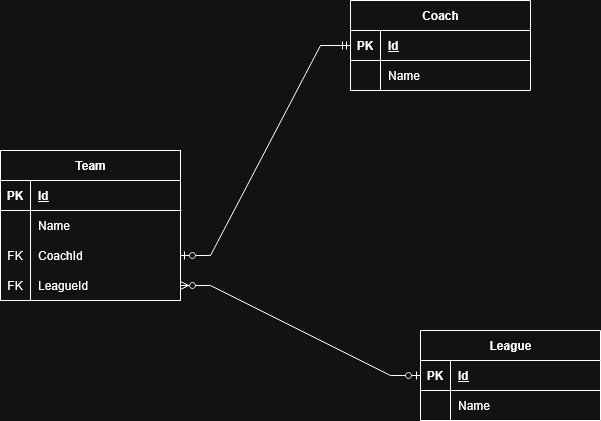

The diagram above was exported from draw.io. Its source (the exported page's mxGraphModel, read from the mxfile embedded in the PNG):
<mxGraphModel dx="1375" dy="787" grid="1" gridSize="10" guides="1" tooltips="1" connect="1" arrows="1" fold="1" page="1" pageScale="1" pageWidth="850" pageHeight="1100" math="0" shadow="0">
  <root>
    <mxCell id="0" />
    <mxCell id="1" parent="0" />
    <mxCell id="4uf3djpgc6oYdVdHb2j5-1" value="Team" style="shape=table;startSize=30;container=1;collapsible=1;childLayout=tableLayout;fixedRows=1;rowLines=0;fontStyle=1;align=center;resizeLast=1;html=1;" parent="1" vertex="1">
      <mxGeometry x="100" y="210" width="180" height="150" as="geometry" />
    </mxCell>
    <mxCell id="4uf3djpgc6oYdVdHb2j5-2" value="" style="shape=tableRow;horizontal=0;startSize=0;swimlaneHead=0;swimlaneBody=0;fillColor=none;collapsible=0;dropTarget=0;points=[[0,0.5],[1,0.5]];portConstraint=eastwest;top=0;left=0;right=0;bottom=1;" parent="4uf3djpgc6oYdVdHb2j5-1" vertex="1">
      <mxGeometry y="30" width="180" height="30" as="geometry" />
    </mxCell>
    <mxCell id="4uf3djpgc6oYdVdHb2j5-3" value="PK" style="shape=partialRectangle;connectable=0;fillColor=none;top=0;left=0;bottom=0;right=0;fontStyle=1;overflow=hidden;whiteSpace=wrap;html=1;" parent="4uf3djpgc6oYdVdHb2j5-2" vertex="1">
      <mxGeometry width="30" height="30" as="geometry">
        <mxRectangle width="30" height="30" as="alternateBounds" />
      </mxGeometry>
    </mxCell>
    <mxCell id="4uf3djpgc6oYdVdHb2j5-4" value="Id" style="shape=partialRectangle;connectable=0;fillColor=none;top=0;left=0;bottom=0;right=0;align=left;spacingLeft=6;fontStyle=5;overflow=hidden;whiteSpace=wrap;html=1;" parent="4uf3djpgc6oYdVdHb2j5-2" vertex="1">
      <mxGeometry x="30" width="150" height="30" as="geometry">
        <mxRectangle width="150" height="30" as="alternateBounds" />
      </mxGeometry>
    </mxCell>
    <mxCell id="4uf3djpgc6oYdVdHb2j5-8" value="" style="shape=tableRow;horizontal=0;startSize=0;swimlaneHead=0;swimlaneBody=0;fillColor=none;collapsible=0;dropTarget=0;points=[[0,0.5],[1,0.5]];portConstraint=eastwest;top=0;left=0;right=0;bottom=0;" parent="4uf3djpgc6oYdVdHb2j5-1" vertex="1">
      <mxGeometry y="60" width="180" height="30" as="geometry" />
    </mxCell>
    <mxCell id="4uf3djpgc6oYdVdHb2j5-9" value="" style="shape=partialRectangle;connectable=0;fillColor=none;top=0;left=0;bottom=0;right=0;editable=1;overflow=hidden;whiteSpace=wrap;html=1;" parent="4uf3djpgc6oYdVdHb2j5-8" vertex="1">
      <mxGeometry width="30" height="30" as="geometry">
        <mxRectangle width="30" height="30" as="alternateBounds" />
      </mxGeometry>
    </mxCell>
    <mxCell id="4uf3djpgc6oYdVdHb2j5-10" value="Name" style="shape=partialRectangle;connectable=0;fillColor=none;top=0;left=0;bottom=0;right=0;align=left;spacingLeft=6;overflow=hidden;whiteSpace=wrap;html=1;" parent="4uf3djpgc6oYdVdHb2j5-8" vertex="1">
      <mxGeometry x="30" width="150" height="30" as="geometry">
        <mxRectangle width="150" height="30" as="alternateBounds" />
      </mxGeometry>
    </mxCell>
    <mxCell id="4uf3djpgc6oYdVdHb2j5-28" value="" style="shape=tableRow;horizontal=0;startSize=0;swimlaneHead=0;swimlaneBody=0;fillColor=none;collapsible=0;dropTarget=0;points=[[0,0.5],[1,0.5]];portConstraint=eastwest;top=0;left=0;right=0;bottom=0;" parent="4uf3djpgc6oYdVdHb2j5-1" vertex="1">
      <mxGeometry y="90" width="180" height="30" as="geometry" />
    </mxCell>
    <mxCell id="4uf3djpgc6oYdVdHb2j5-29" value="FK" style="shape=partialRectangle;connectable=0;fillColor=none;top=0;left=0;bottom=0;right=0;fontStyle=0;overflow=hidden;whiteSpace=wrap;html=1;" parent="4uf3djpgc6oYdVdHb2j5-28" vertex="1">
      <mxGeometry width="30" height="30" as="geometry">
        <mxRectangle width="30" height="30" as="alternateBounds" />
      </mxGeometry>
    </mxCell>
    <mxCell id="4uf3djpgc6oYdVdHb2j5-30" value="CoachId" style="shape=partialRectangle;connectable=0;fillColor=none;top=0;left=0;bottom=0;right=0;align=left;spacingLeft=6;fontStyle=0;overflow=hidden;whiteSpace=wrap;html=1;" parent="4uf3djpgc6oYdVdHb2j5-28" vertex="1">
      <mxGeometry x="30" width="150" height="30" as="geometry">
        <mxRectangle width="150" height="30" as="alternateBounds" />
      </mxGeometry>
    </mxCell>
    <mxCell id="4uf3djpgc6oYdVdHb2j5-11" value="" style="shape=tableRow;horizontal=0;startSize=0;swimlaneHead=0;swimlaneBody=0;fillColor=none;collapsible=0;dropTarget=0;points=[[0,0.5],[1,0.5]];portConstraint=eastwest;top=0;left=0;right=0;bottom=0;" parent="4uf3djpgc6oYdVdHb2j5-1" vertex="1">
      <mxGeometry y="120" width="180" height="30" as="geometry" />
    </mxCell>
    <mxCell id="4uf3djpgc6oYdVdHb2j5-12" value="FK" style="shape=partialRectangle;connectable=0;fillColor=none;top=0;left=0;bottom=0;right=0;editable=1;overflow=hidden;whiteSpace=wrap;html=1;" parent="4uf3djpgc6oYdVdHb2j5-11" vertex="1">
      <mxGeometry width="30" height="30" as="geometry">
        <mxRectangle width="30" height="30" as="alternateBounds" />
      </mxGeometry>
    </mxCell>
    <mxCell id="4uf3djpgc6oYdVdHb2j5-13" value="LeagueId" style="shape=partialRectangle;connectable=0;fillColor=none;top=0;left=0;bottom=0;right=0;align=left;spacingLeft=6;overflow=hidden;whiteSpace=wrap;html=1;" parent="4uf3djpgc6oYdVdHb2j5-11" vertex="1">
      <mxGeometry x="30" width="150" height="30" as="geometry">
        <mxRectangle width="150" height="30" as="alternateBounds" />
      </mxGeometry>
    </mxCell>
    <mxCell id="4uf3djpgc6oYdVdHb2j5-14" value="Coach" style="shape=table;startSize=30;container=1;collapsible=1;childLayout=tableLayout;fixedRows=1;rowLines=0;fontStyle=1;align=center;resizeLast=1;html=1;" parent="1" vertex="1">
      <mxGeometry x="450" y="60" width="180" height="90" as="geometry" />
    </mxCell>
    <mxCell id="4uf3djpgc6oYdVdHb2j5-15" value="" style="shape=tableRow;horizontal=0;startSize=0;swimlaneHead=0;swimlaneBody=0;fillColor=none;collapsible=0;dropTarget=0;points=[[0,0.5],[1,0.5]];portConstraint=eastwest;top=0;left=0;right=0;bottom=1;" parent="4uf3djpgc6oYdVdHb2j5-14" vertex="1">
      <mxGeometry y="30" width="180" height="30" as="geometry" />
    </mxCell>
    <mxCell id="4uf3djpgc6oYdVdHb2j5-16" value="PK" style="shape=partialRectangle;connectable=0;fillColor=none;top=0;left=0;bottom=0;right=0;fontStyle=1;overflow=hidden;whiteSpace=wrap;html=1;" parent="4uf3djpgc6oYdVdHb2j5-15" vertex="1">
      <mxGeometry width="30" height="30" as="geometry">
        <mxRectangle width="30" height="30" as="alternateBounds" />
      </mxGeometry>
    </mxCell>
    <mxCell id="4uf3djpgc6oYdVdHb2j5-17" value="Id" style="shape=partialRectangle;connectable=0;fillColor=none;top=0;left=0;bottom=0;right=0;align=left;spacingLeft=6;fontStyle=5;overflow=hidden;whiteSpace=wrap;html=1;" parent="4uf3djpgc6oYdVdHb2j5-15" vertex="1">
      <mxGeometry x="30" width="150" height="30" as="geometry">
        <mxRectangle width="150" height="30" as="alternateBounds" />
      </mxGeometry>
    </mxCell>
    <mxCell id="4uf3djpgc6oYdVdHb2j5-18" value="" style="shape=tableRow;horizontal=0;startSize=0;swimlaneHead=0;swimlaneBody=0;fillColor=none;collapsible=0;dropTarget=0;points=[[0,0.5],[1,0.5]];portConstraint=eastwest;top=0;left=0;right=0;bottom=0;" parent="4uf3djpgc6oYdVdHb2j5-14" vertex="1">
      <mxGeometry y="60" width="180" height="30" as="geometry" />
    </mxCell>
    <mxCell id="4uf3djpgc6oYdVdHb2j5-19" value="" style="shape=partialRectangle;connectable=0;fillColor=none;top=0;left=0;bottom=0;right=0;editable=1;overflow=hidden;whiteSpace=wrap;html=1;" parent="4uf3djpgc6oYdVdHb2j5-18" vertex="1">
      <mxGeometry width="30" height="30" as="geometry">
        <mxRectangle width="30" height="30" as="alternateBounds" />
      </mxGeometry>
    </mxCell>
    <mxCell id="4uf3djpgc6oYdVdHb2j5-20" value="Name" style="shape=partialRectangle;connectable=0;fillColor=none;top=0;left=0;bottom=0;right=0;align=left;spacingLeft=6;overflow=hidden;whiteSpace=wrap;html=1;" parent="4uf3djpgc6oYdVdHb2j5-18" vertex="1">
      <mxGeometry x="30" width="150" height="30" as="geometry">
        <mxRectangle width="150" height="30" as="alternateBounds" />
      </mxGeometry>
    </mxCell>
    <mxCell id="4uf3djpgc6oYdVdHb2j5-31" value="" style="edgeStyle=entityRelationEdgeStyle;fontSize=12;html=1;endArrow=ERzeroToOne;startArrow=ERmandOne;rounded=0;exitX=0;exitY=0.5;exitDx=0;exitDy=0;entryX=1;entryY=0.5;entryDx=0;entryDy=0;" parent="1" source="4uf3djpgc6oYdVdHb2j5-15" target="4uf3djpgc6oYdVdHb2j5-28" edge="1">
      <mxGeometry width="100" height="100" relative="1" as="geometry">
        <mxPoint x="380" y="450" as="sourcePoint" />
        <mxPoint x="480" y="350" as="targetPoint" />
        <Array as="points">
          <mxPoint x="370" y="220" />
        </Array>
      </mxGeometry>
    </mxCell>
    <mxCell id="4uf3djpgc6oYdVdHb2j5-33" value="League" style="shape=table;startSize=30;container=1;collapsible=1;childLayout=tableLayout;fixedRows=1;rowLines=0;fontStyle=1;align=center;resizeLast=1;html=1;" parent="1" vertex="1">
      <mxGeometry x="520" y="390" width="180" height="90" as="geometry" />
    </mxCell>
    <mxCell id="4uf3djpgc6oYdVdHb2j5-34" value="" style="shape=tableRow;horizontal=0;startSize=0;swimlaneHead=0;swimlaneBody=0;fillColor=none;collapsible=0;dropTarget=0;points=[[0,0.5],[1,0.5]];portConstraint=eastwest;top=0;left=0;right=0;bottom=1;" parent="4uf3djpgc6oYdVdHb2j5-33" vertex="1">
      <mxGeometry y="30" width="180" height="30" as="geometry" />
    </mxCell>
    <mxCell id="4uf3djpgc6oYdVdHb2j5-35" value="PK" style="shape=partialRectangle;connectable=0;fillColor=none;top=0;left=0;bottom=0;right=0;fontStyle=1;overflow=hidden;whiteSpace=wrap;html=1;" parent="4uf3djpgc6oYdVdHb2j5-34" vertex="1">
      <mxGeometry width="30" height="30" as="geometry">
        <mxRectangle width="30" height="30" as="alternateBounds" />
      </mxGeometry>
    </mxCell>
    <mxCell id="4uf3djpgc6oYdVdHb2j5-36" value="Id" style="shape=partialRectangle;connectable=0;fillColor=none;top=0;left=0;bottom=0;right=0;align=left;spacingLeft=6;fontStyle=5;overflow=hidden;whiteSpace=wrap;html=1;" parent="4uf3djpgc6oYdVdHb2j5-34" vertex="1">
      <mxGeometry x="30" width="150" height="30" as="geometry">
        <mxRectangle width="150" height="30" as="alternateBounds" />
      </mxGeometry>
    </mxCell>
    <mxCell id="4uf3djpgc6oYdVdHb2j5-37" value="" style="shape=tableRow;horizontal=0;startSize=0;swimlaneHead=0;swimlaneBody=0;fillColor=none;collapsible=0;dropTarget=0;points=[[0,0.5],[1,0.5]];portConstraint=eastwest;top=0;left=0;right=0;bottom=0;" parent="4uf3djpgc6oYdVdHb2j5-33" vertex="1">
      <mxGeometry y="60" width="180" height="30" as="geometry" />
    </mxCell>
    <mxCell id="4uf3djpgc6oYdVdHb2j5-38" value="" style="shape=partialRectangle;connectable=0;fillColor=none;top=0;left=0;bottom=0;right=0;editable=1;overflow=hidden;whiteSpace=wrap;html=1;" parent="4uf3djpgc6oYdVdHb2j5-37" vertex="1">
      <mxGeometry width="30" height="30" as="geometry">
        <mxRectangle width="30" height="30" as="alternateBounds" />
      </mxGeometry>
    </mxCell>
    <mxCell id="4uf3djpgc6oYdVdHb2j5-39" value="Name" style="shape=partialRectangle;connectable=0;fillColor=none;top=0;left=0;bottom=0;right=0;align=left;spacingLeft=6;overflow=hidden;whiteSpace=wrap;html=1;" parent="4uf3djpgc6oYdVdHb2j5-37" vertex="1">
      <mxGeometry x="30" width="150" height="30" as="geometry">
        <mxRectangle width="150" height="30" as="alternateBounds" />
      </mxGeometry>
    </mxCell>
    <mxCell id="CfIdPksPyY4WBfoNhkiA-1" value="" style="edgeStyle=entityRelationEdgeStyle;fontSize=12;html=1;endArrow=ERzeroToMany;startArrow=ERzeroToOne;rounded=0;entryX=1;entryY=0.5;entryDx=0;entryDy=0;exitX=0;exitY=0.5;exitDx=0;exitDy=0;" edge="1" parent="1" source="4uf3djpgc6oYdVdHb2j5-34" target="4uf3djpgc6oYdVdHb2j5-11">
      <mxGeometry width="100" height="100" relative="1" as="geometry">
        <mxPoint x="260" y="460" as="sourcePoint" />
        <mxPoint x="480" y="350" as="targetPoint" />
      </mxGeometry>
    </mxCell>
  </root>
</mxGraphModel>